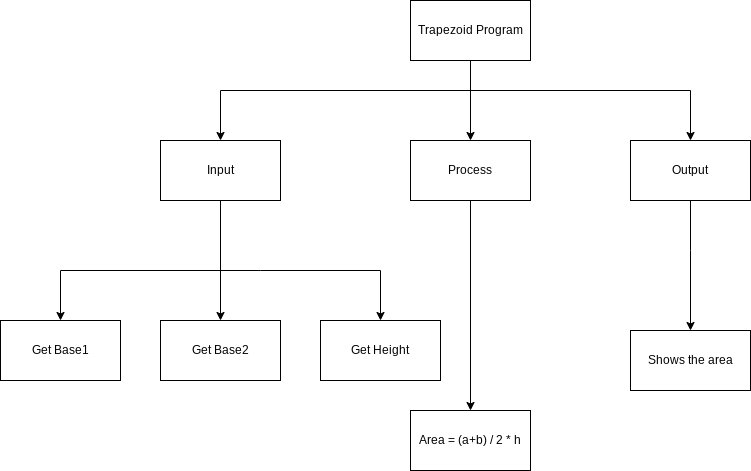

The diagram above was exported from draw.io. Its source (the exported page's mxGraphModel, read from the mxfile embedded in the PNG):
<mxGraphModel dx="1661" dy="561" grid="1" gridSize="10" guides="1" tooltips="1" connect="1" arrows="1" fold="1" page="1" pageScale="1" pageWidth="827" pageHeight="1169" math="0" shadow="0">
  <root>
    <mxCell id="0" />
    <mxCell id="1" parent="0" />
    <mxCell id="9" style="edgeStyle=none;html=1;entryX=0.5;entryY=0;entryDx=0;entryDy=0;jumpStyle=line;" parent="1" target="4" edge="1">
      <mxGeometry relative="1" as="geometry">
        <mxPoint x="330" y="90" as="sourcePoint" />
      </mxGeometry>
    </mxCell>
    <mxCell id="16" style="edgeStyle=orthogonalEdgeStyle;rounded=0;jumpStyle=line;html=1;entryX=0.5;entryY=0;entryDx=0;entryDy=0;" parent="1" source="2" target="3" edge="1">
      <mxGeometry relative="1" as="geometry">
        <Array as="points">
          <mxPoint x="330" y="120" />
          <mxPoint x="80" y="120" />
        </Array>
      </mxGeometry>
    </mxCell>
    <mxCell id="17" style="edgeStyle=orthogonalEdgeStyle;shape=connector;rounded=0;jumpStyle=line;html=1;labelBackgroundColor=default;fontFamily=Helvetica;fontSize=11;fontColor=default;endArrow=classic;strokeColor=default;" parent="1" source="2" target="5" edge="1">
      <mxGeometry relative="1" as="geometry">
        <Array as="points">
          <mxPoint x="330" y="120" />
          <mxPoint x="550" y="120" />
        </Array>
      </mxGeometry>
    </mxCell>
    <mxCell id="2" value="Trapezoid Program" style="rounded=0;whiteSpace=wrap;html=1;" parent="1" vertex="1">
      <mxGeometry x="270" y="30" width="120" height="60" as="geometry" />
    </mxCell>
    <mxCell id="37" style="edgeStyle=none;html=1;entryX=0.5;entryY=0;entryDx=0;entryDy=0;" parent="1" source="3" target="35" edge="1">
      <mxGeometry relative="1" as="geometry" />
    </mxCell>
    <mxCell id="3" value="Input" style="rounded=0;whiteSpace=wrap;html=1;" parent="1" vertex="1">
      <mxGeometry x="20" y="170" width="120" height="60" as="geometry" />
    </mxCell>
    <mxCell id="40" style="edgeStyle=none;rounded=0;html=1;" parent="1" source="4" edge="1">
      <mxGeometry relative="1" as="geometry">
        <mxPoint x="330" y="440" as="targetPoint" />
      </mxGeometry>
    </mxCell>
    <mxCell id="4" value="Process" style="rounded=0;whiteSpace=wrap;html=1;" parent="1" vertex="1">
      <mxGeometry x="270" y="170" width="120" height="60" as="geometry" />
    </mxCell>
    <mxCell id="5" value="Output" style="rounded=0;whiteSpace=wrap;html=1;" parent="1" vertex="1">
      <mxGeometry x="490" y="170" width="120" height="60" as="geometry" />
    </mxCell>
    <mxCell id="6" value="Get Base1" style="rounded=0;whiteSpace=wrap;html=1;" parent="1" vertex="1">
      <mxGeometry x="-140" y="350" width="120" height="60" as="geometry" />
    </mxCell>
    <mxCell id="28" value="Shows the area" style="rounded=0;whiteSpace=wrap;html=1;" parent="1" vertex="1">
      <mxGeometry x="490" y="360" width="120" height="60" as="geometry" />
    </mxCell>
    <mxCell id="32" style="edgeStyle=orthogonalEdgeStyle;shape=connector;rounded=0;jumpStyle=line;html=1;labelBackgroundColor=default;fontFamily=Helvetica;fontSize=11;fontColor=default;endArrow=classic;strokeColor=default;" parent="1" edge="1">
      <mxGeometry relative="1" as="geometry">
        <Array as="points">
          <mxPoint x="550" y="320" />
          <mxPoint x="550" y="320" />
        </Array>
        <mxPoint x="550" y="280" as="sourcePoint" />
        <mxPoint x="550" y="360" as="targetPoint" />
      </mxGeometry>
    </mxCell>
    <mxCell id="33" value="" style="endArrow=none;html=1;rounded=1;labelBackgroundColor=default;fontFamily=Helvetica;fontSize=11;fontColor=default;strokeColor=default;shape=connector;" parent="1" edge="1">
      <mxGeometry width="50" height="50" relative="1" as="geometry">
        <mxPoint x="550" y="280" as="sourcePoint" />
        <mxPoint x="550" y="230" as="targetPoint" />
        <Array as="points">
          <mxPoint x="550" y="230" />
        </Array>
      </mxGeometry>
    </mxCell>
    <mxCell id="35" value="Get Base2" style="rounded=0;whiteSpace=wrap;html=1;" parent="1" vertex="1">
      <mxGeometry x="20" y="350" width="120" height="60" as="geometry" />
    </mxCell>
    <mxCell id="36" value="Get Height" style="rounded=0;whiteSpace=wrap;html=1;" parent="1" vertex="1">
      <mxGeometry x="180" y="350" width="120" height="60" as="geometry" />
    </mxCell>
    <mxCell id="38" value="" style="endArrow=classic;html=1;entryX=0.5;entryY=0;entryDx=0;entryDy=0;rounded=0;" parent="1" target="36" edge="1">
      <mxGeometry width="50" height="50" relative="1" as="geometry">
        <mxPoint x="120" y="300" as="sourcePoint" />
        <mxPoint x="320" y="240" as="targetPoint" />
        <Array as="points">
          <mxPoint x="240" y="300" />
        </Array>
      </mxGeometry>
    </mxCell>
    <mxCell id="39" value="" style="endArrow=classic;html=1;entryX=0.5;entryY=0;entryDx=0;entryDy=0;rounded=0;" parent="1" target="6" edge="1">
      <mxGeometry width="50" height="50" relative="1" as="geometry">
        <mxPoint x="120" y="300" as="sourcePoint" />
        <mxPoint x="320" y="240" as="targetPoint" />
        <Array as="points">
          <mxPoint x="-80" y="300" />
        </Array>
      </mxGeometry>
    </mxCell>
    <mxCell id="41" value="Area = (a+b) / 2 * h" style="rounded=0;whiteSpace=wrap;html=1;" parent="1" vertex="1">
      <mxGeometry x="270" y="440" width="120" height="60" as="geometry" />
    </mxCell>
  </root>
</mxGraphModel>